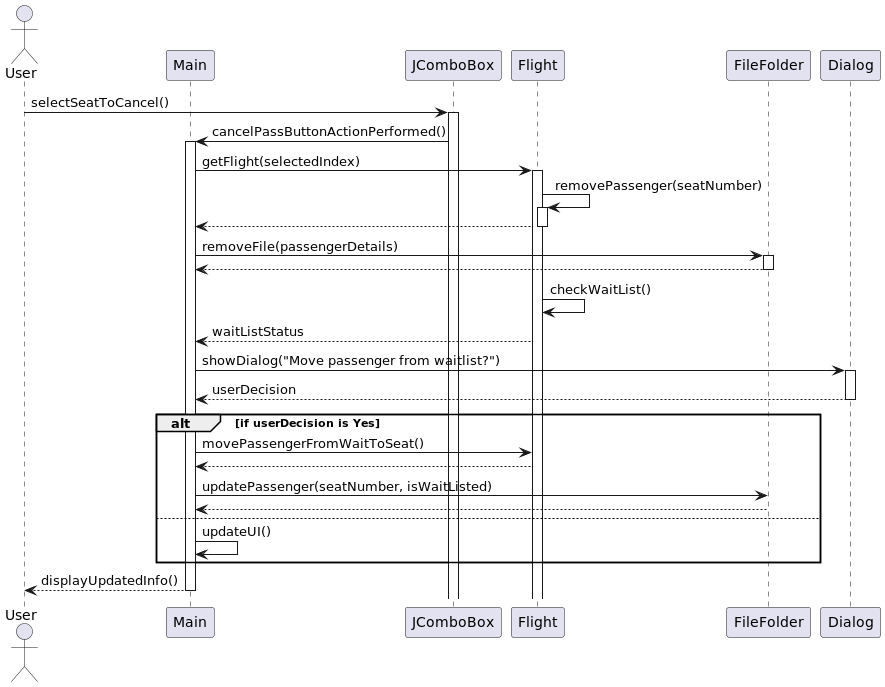

The diagram above was rendered by PlantUML. Its source (embedded in the PNG):
@startuml
actor User
participant "Main" as M
participant "JComboBox" as SeatsComboBox
participant "Flight" as F
participant "FileFolder" as FF
participant "Dialog" as D

User -> SeatsComboBox : selectSeatToCancel()
activate SeatsComboBox
SeatsComboBox -> M : cancelPassButtonActionPerformed()
activate M

M -> F : getFlight(selectedIndex)
activate F
F -> F : removePassenger(seatNumber)
activate F
F --> M
deactivate F

M -> FF : removeFile(passengerDetails)
activate FF
FF --> M
deactivate FF

' Check if there is a passenger on the waitlist
F -> F : checkWaitList()
F --> M : waitListStatus
M -> D : showDialog("Move passenger from waitlist?")
activate D
D --> M : userDecision
deactivate D

alt if userDecision is Yes
    M -> F : movePassengerFromWaitToSeat()
    F --> M
    M -> FF : updatePassenger(seatNumber, isWaitListed)
    FF --> M
else
    M -> M : updateUI()
end

M --> User : displayUpdatedInfo()
deactivate M
@enduml